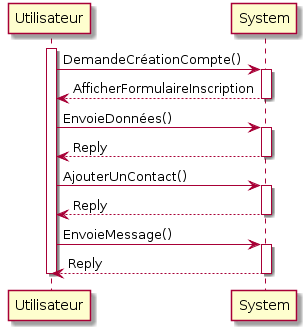

The diagram above was rendered by PlantUML. Its source (embedded in the PNG):
@startuml
participant Utilisateur

activate Utilisateur

Utilisateur -> System: DemandeCréationCompte()
activate System
System --> Utilisateur: AfficherFormulaireInscription
deactivate System

Utilisateur -> System: EnvoieDonnées()
activate System
System --> Utilisateur: Reply
deactivate System


Utilisateur -> System: AjouterUnContact()
activate System
System --> Utilisateur: Reply
deactivate System

Utilisateur -> System: EnvoieMessage()
activate System
System --> Utilisateur: Reply
deactivate System




deactivate Utilisateur
@enduml